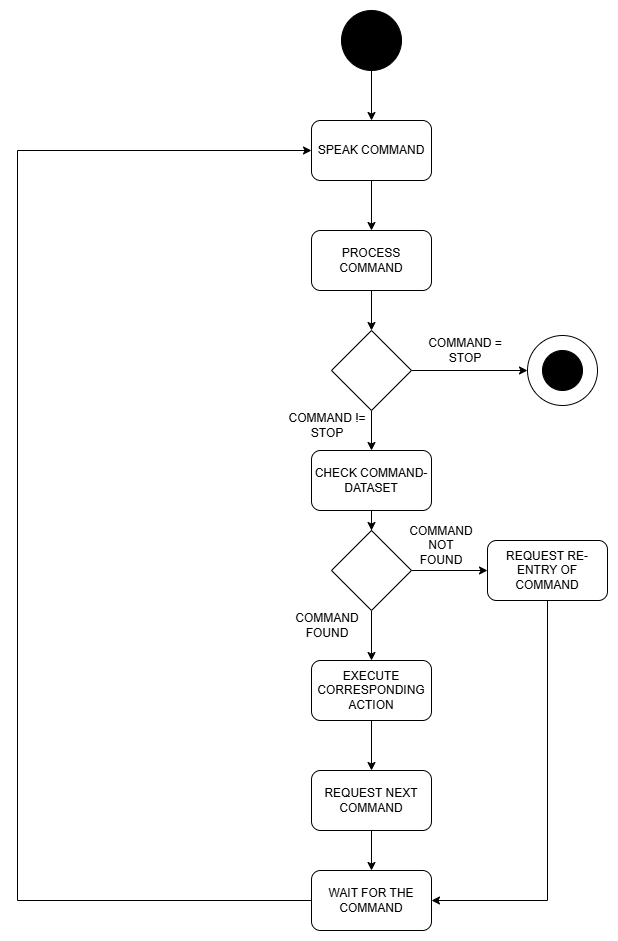

The diagram above was exported from draw.io. Its source (the exported page's mxGraphModel, read from the mxfile embedded in the PNG):
<mxGraphModel dx="1898" dy="1053" grid="1" gridSize="10" guides="1" tooltips="1" connect="1" arrows="1" fold="1" page="1" pageScale="1" pageWidth="827" pageHeight="1169" math="0" shadow="0">
  <root>
    <mxCell id="WIyWlLk6GJQsqaUBKTNV-0" />
    <mxCell id="WIyWlLk6GJQsqaUBKTNV-1" parent="WIyWlLk6GJQsqaUBKTNV-0" />
    <mxCell id="lQU6JP6smZdUIDyIAZhG-23" value="" style="edgeStyle=orthogonalEdgeStyle;rounded=0;orthogonalLoop=1;jettySize=auto;html=1;" parent="WIyWlLk6GJQsqaUBKTNV-1" source="lQU6JP6smZdUIDyIAZhG-0" target="lQU6JP6smZdUIDyIAZhG-1" edge="1">
      <mxGeometry relative="1" as="geometry" />
    </mxCell>
    <mxCell id="lQU6JP6smZdUIDyIAZhG-0" value="" style="ellipse;whiteSpace=wrap;html=1;aspect=fixed;fillColor=#000000;" parent="WIyWlLk6GJQsqaUBKTNV-1" vertex="1">
      <mxGeometry x="384" y="160" width="60" height="60" as="geometry" />
    </mxCell>
    <mxCell id="lQU6JP6smZdUIDyIAZhG-24" value="" style="edgeStyle=orthogonalEdgeStyle;rounded=0;orthogonalLoop=1;jettySize=auto;html=1;" parent="WIyWlLk6GJQsqaUBKTNV-1" source="lQU6JP6smZdUIDyIAZhG-1" target="lQU6JP6smZdUIDyIAZhG-2" edge="1">
      <mxGeometry relative="1" as="geometry" />
    </mxCell>
    <mxCell id="lQU6JP6smZdUIDyIAZhG-1" value="SPEAK COMMAND" style="rounded=1;whiteSpace=wrap;html=1;" parent="WIyWlLk6GJQsqaUBKTNV-1" vertex="1">
      <mxGeometry x="354" y="270" width="120" height="60" as="geometry" />
    </mxCell>
    <mxCell id="lQU6JP6smZdUIDyIAZhG-2" value="PROCESS COMMAND" style="rounded=1;whiteSpace=wrap;html=1;" parent="WIyWlLk6GJQsqaUBKTNV-1" vertex="1">
      <mxGeometry x="354" y="380" width="120" height="60" as="geometry" />
    </mxCell>
    <mxCell id="lQU6JP6smZdUIDyIAZhG-10" value="" style="edgeStyle=orthogonalEdgeStyle;rounded=0;orthogonalLoop=1;jettySize=auto;html=1;" parent="WIyWlLk6GJQsqaUBKTNV-1" source="lQU6JP6smZdUIDyIAZhG-7" target="lQU6JP6smZdUIDyIAZhG-9" edge="1">
      <mxGeometry relative="1" as="geometry" />
    </mxCell>
    <mxCell id="lQU6JP6smZdUIDyIAZhG-7" value="CHECK COMMAND-DATASET" style="rounded=1;whiteSpace=wrap;html=1;" parent="WIyWlLk6GJQsqaUBKTNV-1" vertex="1">
      <mxGeometry x="354" y="600" width="120" height="60" as="geometry" />
    </mxCell>
    <mxCell id="lQU6JP6smZdUIDyIAZhG-13" value="" style="edgeStyle=orthogonalEdgeStyle;rounded=0;orthogonalLoop=1;jettySize=auto;html=1;" parent="WIyWlLk6GJQsqaUBKTNV-1" source="lQU6JP6smZdUIDyIAZhG-9" target="lQU6JP6smZdUIDyIAZhG-11" edge="1">
      <mxGeometry relative="1" as="geometry" />
    </mxCell>
    <mxCell id="lQU6JP6smZdUIDyIAZhG-14" value="" style="edgeStyle=orthogonalEdgeStyle;rounded=0;orthogonalLoop=1;jettySize=auto;html=1;" parent="WIyWlLk6GJQsqaUBKTNV-1" source="lQU6JP6smZdUIDyIAZhG-9" target="lQU6JP6smZdUIDyIAZhG-12" edge="1">
      <mxGeometry relative="1" as="geometry" />
    </mxCell>
    <mxCell id="lQU6JP6smZdUIDyIAZhG-9" value="" style="rhombus;whiteSpace=wrap;html=1;" parent="WIyWlLk6GJQsqaUBKTNV-1" vertex="1">
      <mxGeometry x="374" y="680" width="80" height="80" as="geometry" />
    </mxCell>
    <mxCell id="lQU6JP6smZdUIDyIAZhG-18" value="" style="edgeStyle=orthogonalEdgeStyle;rounded=0;orthogonalLoop=1;jettySize=auto;html=1;" parent="WIyWlLk6GJQsqaUBKTNV-1" source="lQU6JP6smZdUIDyIAZhG-11" target="lQU6JP6smZdUIDyIAZhG-17" edge="1">
      <mxGeometry relative="1" as="geometry" />
    </mxCell>
    <mxCell id="lQU6JP6smZdUIDyIAZhG-11" value="EXECUTE CORRESPONDING ACTION" style="rounded=1;whiteSpace=wrap;html=1;" parent="WIyWlLk6GJQsqaUBKTNV-1" vertex="1">
      <mxGeometry x="354" y="810" width="120" height="60" as="geometry" />
    </mxCell>
    <mxCell id="lQU6JP6smZdUIDyIAZhG-12" value="REQUEST RE-ENTRY OF COMMAND" style="rounded=1;whiteSpace=wrap;html=1;" parent="WIyWlLk6GJQsqaUBKTNV-1" vertex="1">
      <mxGeometry x="530" y="690" width="120" height="60" as="geometry" />
    </mxCell>
    <mxCell id="lQU6JP6smZdUIDyIAZhG-15" value="COMMAND FOUND" style="text;html=1;align=center;verticalAlign=middle;whiteSpace=wrap;rounded=0;" parent="WIyWlLk6GJQsqaUBKTNV-1" vertex="1">
      <mxGeometry x="340" y="760" width="60" height="30" as="geometry" />
    </mxCell>
    <mxCell id="lQU6JP6smZdUIDyIAZhG-16" value="COMMAND NOT FOUND" style="text;html=1;align=center;verticalAlign=middle;whiteSpace=wrap;rounded=0;" parent="WIyWlLk6GJQsqaUBKTNV-1" vertex="1">
      <mxGeometry x="454" y="680" width="60" height="30" as="geometry" />
    </mxCell>
    <mxCell id="lQU6JP6smZdUIDyIAZhG-20" value="" style="edgeStyle=orthogonalEdgeStyle;rounded=0;orthogonalLoop=1;jettySize=auto;html=1;" parent="WIyWlLk6GJQsqaUBKTNV-1" source="lQU6JP6smZdUIDyIAZhG-17" target="lQU6JP6smZdUIDyIAZhG-19" edge="1">
      <mxGeometry relative="1" as="geometry" />
    </mxCell>
    <mxCell id="lQU6JP6smZdUIDyIAZhG-17" value="REQUEST NEXT COMMAND" style="rounded=1;whiteSpace=wrap;html=1;" parent="WIyWlLk6GJQsqaUBKTNV-1" vertex="1">
      <mxGeometry x="354" y="920" width="120" height="60" as="geometry" />
    </mxCell>
    <mxCell id="lQU6JP6smZdUIDyIAZhG-19" value="WAIT FOR THE COMMAND" style="rounded=1;whiteSpace=wrap;html=1;" parent="WIyWlLk6GJQsqaUBKTNV-1" vertex="1">
      <mxGeometry x="354" y="1020" width="120" height="60" as="geometry" />
    </mxCell>
    <mxCell id="lQU6JP6smZdUIDyIAZhG-21" value="" style="endArrow=classic;html=1;rounded=0;exitX=0;exitY=0.5;exitDx=0;exitDy=0;entryX=0;entryY=0.5;entryDx=0;entryDy=0;" parent="WIyWlLk6GJQsqaUBKTNV-1" source="lQU6JP6smZdUIDyIAZhG-19" target="lQU6JP6smZdUIDyIAZhG-1" edge="1">
      <mxGeometry width="50" height="50" relative="1" as="geometry">
        <mxPoint x="660" y="700" as="sourcePoint" />
        <mxPoint x="90" y="380" as="targetPoint" />
        <Array as="points">
          <mxPoint x="60" y="1050" />
          <mxPoint x="60" y="300" />
        </Array>
      </mxGeometry>
    </mxCell>
    <mxCell id="lQU6JP6smZdUIDyIAZhG-36" value="" style="edgeStyle=orthogonalEdgeStyle;rounded=0;orthogonalLoop=1;jettySize=auto;html=1;" parent="WIyWlLk6GJQsqaUBKTNV-1" source="lQU6JP6smZdUIDyIAZhG-25" target="lQU6JP6smZdUIDyIAZhG-29" edge="1">
      <mxGeometry relative="1" as="geometry" />
    </mxCell>
    <mxCell id="lQU6JP6smZdUIDyIAZhG-25" value="" style="rhombus;whiteSpace=wrap;html=1;" parent="WIyWlLk6GJQsqaUBKTNV-1" vertex="1">
      <mxGeometry x="374" y="480" width="80" height="80" as="geometry" />
    </mxCell>
    <mxCell id="lQU6JP6smZdUIDyIAZhG-26" value="" style="endArrow=classic;html=1;rounded=0;exitX=0.5;exitY=1;exitDx=0;exitDy=0;" parent="WIyWlLk6GJQsqaUBKTNV-1" source="lQU6JP6smZdUIDyIAZhG-2" edge="1">
      <mxGeometry width="50" height="50" relative="1" as="geometry">
        <mxPoint x="350" y="560" as="sourcePoint" />
        <mxPoint x="414" y="480" as="targetPoint" />
      </mxGeometry>
    </mxCell>
    <mxCell id="lQU6JP6smZdUIDyIAZhG-27" value="" style="endArrow=classic;html=1;rounded=0;entryX=0.5;entryY=0;entryDx=0;entryDy=0;exitX=0.5;exitY=1;exitDx=0;exitDy=0;" parent="WIyWlLk6GJQsqaUBKTNV-1" source="lQU6JP6smZdUIDyIAZhG-25" target="lQU6JP6smZdUIDyIAZhG-7" edge="1">
      <mxGeometry width="50" height="50" relative="1" as="geometry">
        <mxPoint x="400" y="560" as="sourcePoint" />
        <mxPoint x="450" y="510" as="targetPoint" />
      </mxGeometry>
    </mxCell>
    <mxCell id="lQU6JP6smZdUIDyIAZhG-29" value="" style="ellipse;whiteSpace=wrap;html=1;aspect=fixed;" parent="WIyWlLk6GJQsqaUBKTNV-1" vertex="1">
      <mxGeometry x="570" y="485" width="70" height="70" as="geometry" />
    </mxCell>
    <mxCell id="lQU6JP6smZdUIDyIAZhG-31" value="" style="ellipse;whiteSpace=wrap;html=1;aspect=fixed;fillColor=#000000;" parent="WIyWlLk6GJQsqaUBKTNV-1" vertex="1">
      <mxGeometry x="585" y="500" width="40" height="40" as="geometry" />
    </mxCell>
    <mxCell id="lQU6JP6smZdUIDyIAZhG-32" value="COMMAND = STOP" style="text;html=1;align=center;verticalAlign=middle;whiteSpace=wrap;rounded=0;" parent="WIyWlLk6GJQsqaUBKTNV-1" vertex="1">
      <mxGeometry x="458" y="485" width="100" height="30" as="geometry" />
    </mxCell>
    <mxCell id="lQU6JP6smZdUIDyIAZhG-33" value="COMMAND != STOP" style="text;html=1;align=center;verticalAlign=middle;whiteSpace=wrap;rounded=0;" parent="WIyWlLk6GJQsqaUBKTNV-1" vertex="1">
      <mxGeometry x="320" y="560" width="100" height="30" as="geometry" />
    </mxCell>
    <mxCell id="lQU6JP6smZdUIDyIAZhG-34" value="" style="endArrow=classic;html=1;rounded=0;entryX=1;entryY=0.5;entryDx=0;entryDy=0;" parent="WIyWlLk6GJQsqaUBKTNV-1" target="lQU6JP6smZdUIDyIAZhG-19" edge="1">
      <mxGeometry width="50" height="50" relative="1" as="geometry">
        <mxPoint x="590" y="750" as="sourcePoint" />
        <mxPoint x="590" y="1040" as="targetPoint" />
        <Array as="points">
          <mxPoint x="590" y="1050" />
        </Array>
      </mxGeometry>
    </mxCell>
  </root>
</mxGraphModel>